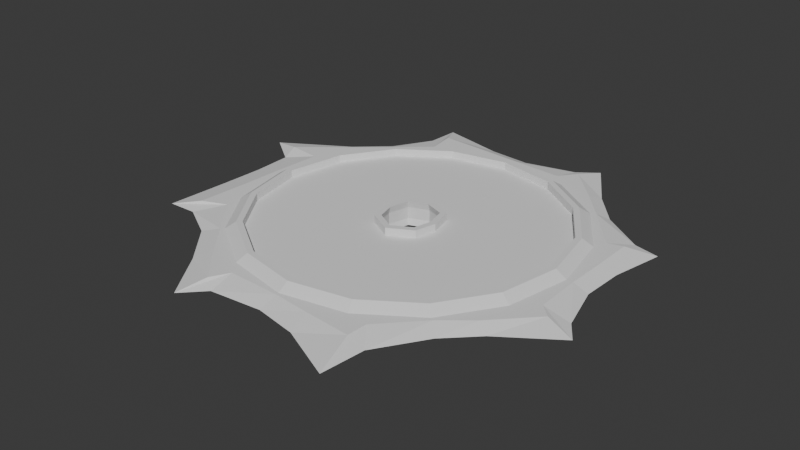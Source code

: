 # Source: sawblade.blend  (saved by Blender 4.1.24; exported with 4.5.12 LTS)
import bpy
from mathutils import Matrix  # noqa: F401  (used for matrix-valued properties, if any)

bpy.ops.wm.read_factory_settings(use_empty=True)
scene = bpy.context.scene
scene.name = 'Scene'

# ---- collections
col_collection = bpy.data.collections.new('Collection'); scene.collection.children.link(col_collection)

# ---- world
world_world = bpy.data.worlds.new('World'); scene.world = world_world
world_world.use_nodes = True; world_world.node_tree.nodes.clear()
_N = world_world.node_tree.nodes; _L = world_world.node_tree.links
n0 = _N.new('ShaderNodeOutputWorld'); n0.name = 'World Output'; n0.location = (300, 300)
n1 = _N.new('ShaderNodeBackground'); n1.name = 'Background'; n1.location = (10, 300)
n1.inputs[0].default_value = (0.05088, 0.05088, 0.05088, 1.0)
_L.new(n1.outputs[0], n0.inputs[0])
n0.is_active_output = True
world_world.color = (0.05088, 0.05088, 0.05088)
world_world.use_sun_shadow = False
world_world.sun_shadow_jitter_overblur = 0.0

# ---- meshes
me_circle = bpy.data.meshes.new('Circle')
me_circle.from_pydata([(1.233e-08, -7.791e-09, -0.1782), (-0.09245, -8.045e-09, -0.1841), (-0.1266, -5.474e-09, -0.1252), (-0.2052, -2.769e-09, -0.06336), (-0.1783, 4.315e-16, 9.871e-09), (-0.1841, 3.964e-09, 0.09068), (-0.1258, 5.454e-09, 0.1248), (-0.07265, 8.315e-09, 0.1902), (1.233e-08, 7.697e-09, 0.1761), (0.08001, 8.045e-09, 0.1841), (0.1257, 5.428e-09, 0.1242), (0.1934, 2.834e-09, 0.06483), (0.1797, 4.315e-16, 9.871e-09), (0.1807, -3.292e-09, -0.07532), (0.1271, -5.489e-09, -0.1256), (0.07121, -8.24e-09, -0.1885), (-0.06623, -6.989e-09, -0.1599), (1.233e-08, -7.565e-09, -0.1731), (-0.1224, -5.349e-09, -0.1224), (-0.1599, -2.895e-09, -0.06623), (-0.1731, 4.401e-16, 1.007e-08), (-0.1599, 2.895e-09, 0.06623), (-0.1224, 5.349e-09, 0.1224), (-0.06623, 6.989e-09, 0.1599), (1.253e-08, 7.565e-09, 0.1731), (0.06623, 6.989e-09, 0.1599), (0.1224, 5.349e-09, 0.1224), (0.1599, 2.895e-09, 0.06623), (0.1731, 4.488e-16, 1.027e-08), (0.1599, -2.895e-09, -0.06623), (0.1224, -5.349e-09, -0.1224), (0.06623, -6.989e-09, -0.1599), (-0.1665, -1.447e-09, -0.03311), (0.1665, -1.447e-09, -0.03311), (-0.1745, -2.294e-09, -0.05247), (0.1805, -1.666e-09, -0.03812), (-0.1665, 1.447e-09, 0.03311), (0.1665, 1.447e-09, 0.03311), (8.037e-09, 1.353e-09, 0.03096), (-0.18, 1.666e-09, 0.03812), (0.1805, 2.101e-09, 0.04805), (-0.1411, -4.122e-09, -0.0943), (-0.1411, 4.122e-09, 0.0943), (-0.1553, -4.403e-09, -0.1007), (-0.1582, 3.766e-09, 0.08616), (-0.0943, -6.169e-09, -0.1411), (-0.0943, 6.169e-09, 0.1411), (-0.09232, -6.759e-09, -0.1546), (-0.101, 6.75e-09, 0.1544), (-0.03311, -7.277e-09, -0.1665), (-0.03311, 7.277e-09, 0.1665), (-0.03812, -7.899e-09, -0.1807), (-0.05523, 7.63e-09, 0.1746), (-0.02005, -9.619e-10, -0.022), (-0.02095, 8.481e-10, 0.0194), (0.03311, 7.277e-09, 0.1665), (0.03311, -7.277e-09, -0.1665), (0.0261, 5.973e-16, 1.366e-08), (0.03812, 7.871e-09, 0.1801), (0.05122, -7.663e-09, -0.1753), (0.02124, -9.619e-10, -0.022), (0.02134, 8.481e-10, 0.0194), (0.0943, 6.169e-09, 0.1411), (0.0943, -6.169e-09, -0.1411), (0.08884, 7.123e-09, 0.1629), (0.1017, -6.767e-09, -0.1548), (0.1411, 4.122e-09, 0.0943), (0.1411, -4.122e-09, -0.0943), (0.1549, 4.38e-09, 0.1002), (0.165, -3.494e-09, -0.07993), (6.433e-09, -1.3e-09, -0.02975), (-0.02572, 5.97e-16, 1.366e-08), (9.267e-05, 0.00575, -0.1938), (-0.1106, 0.00575, -0.212), (-0.1374, 0.00575, -0.1378), (-0.2404, 0.00575, -0.06562), (-0.2051, 0.00575, -9.254e-05), (-0.2118, 0.00575, 0.1112), (-0.1447, 0.00575, 0.1316), (-0.0756, 0.00575, 0.2226), (9.267e-05, 0.00575, 0.1953), (0.1012, 0.00575, 0.2302), (0.1375, 0.00575, 0.1369), (0.2228, 0.00575, 0.06924), (0.1951, 0.00575, -9.254e-05), (0.2082, 0.00575, -0.09739), (0.1377, 0.00575, -0.1341), (0.07518, 0.00575, -0.2224), (-0.2062, 0.00575, -0.04056), (0.1969, 0.00575, -0.04397), (8.037e-09, 0.00575, 0.03096), (-0.2072, 0.00575, 0.04379), (0.2087, 0.00575, 0.04871), (-0.1709, 0.00575, -0.1078), (-0.182, 0.00575, 0.1102), (-0.1131, 0.00575, -0.1781), (-0.1097, 0.00575, 0.1726), (-0.04379, 0.00575, -0.1971), (-0.05429, 0.00575, 0.2005), (-0.02005, 0.00575, -0.022), (-0.02095, 0.00575, 0.0194), (0.0261, 0.00575, 1.341e-08), (0.04397, 0.00575, 0.2035), (0.05369, 0.00575, -0.2065), (0.02124, 0.00575, -0.022), (0.02134, 0.00575, 0.0194), (0.1062, 0.00575, 0.1848), (0.108, 0.00575, -0.1691), (0.1669, 0.00575, 0.1079), (0.182, 0.00575, -0.1036), (6.433e-09, 0.00575, -0.02975), (-0.02572, 0.00575, 1.341e-08), (1.233e-08, 0.01188, -0.1782), (-0.09613, 0.01188, -0.1841), (-0.1266, 0.01188, -0.1252), (-0.2089, 0.01188, -0.05692), (-0.1783, 0.01188, 9.351e-09), (-0.1841, 0.01188, 0.09666), (-0.1258, 0.01188, 0.1248), (-0.06575, 0.01188, 0.1934), (1.233e-08, 0.01188, 0.1761), (0.08783, 0.01188, 0.1841), (0.1257, 0.01188, 0.1242), (0.1934, 0.01188, 0.06023), (0.1797, 0.01188, 9.351e-09), (0.1807, 0.01188, -0.08452), (0.1271, 0.01188, -0.1256), (0.06523, 0.01188, -0.1931), (-0.06623, 0.01188, -0.1599), (1.233e-08, 0.01188, -0.1731), (-0.1224, 0.01188, -0.1224), (-0.1599, 0.01188, -0.06623), (-0.1731, 0.01188, 9.55e-09), (-0.1599, 0.01188, 0.06623), (-0.1224, 0.01188, 0.1224), (-0.06623, 0.01188, 0.1599), (1.253e-08, 0.01188, 0.1731), (0.06623, 0.01188, 0.1599), (0.1224, 0.01188, 0.1224), (0.1599, 0.01188, 0.06623), (0.1731, 0.01188, 9.749e-09), (0.1599, 0.01188, -0.06623), (0.1224, 0.01188, -0.1224), (0.06623, 0.01188, -0.1599), (-0.1665, 0.01188, -0.03311), (0.1665, 0.01188, -0.03311), (-0.1745, 0.01188, -0.05247), (0.1805, 0.01188, -0.03812), (-0.1665, 0.01188, 0.03311), (0.1665, 0.01188, 0.03311), (8.037e-09, 0.01188, 0.03096), (-0.18, 0.01188, 0.03812), (0.1805, 0.01188, 0.04805), (-0.1411, 0.01188, -0.0943), (-0.1411, 0.01188, 0.0943), (-0.1553, 0.01188, -0.1007), (-0.1582, 0.01188, 0.08616), (-0.0943, 0.01188, -0.1411), (-0.0943, 0.01188, 0.1411), (-0.09232, 0.01188, -0.1546), (-0.101, 0.01188, 0.1544), (-0.03311, 0.01188, -0.1665), (-0.03311, 0.01188, 0.1665), (-0.03812, 0.01188, -0.1807), (-0.05523, 0.01188, 0.1746), (-0.02005, 0.01188, -0.022), (-0.02095, 0.01188, 0.0194), (0.03311, 0.01188, 0.1665), (0.03311, 0.01188, -0.1665), (0.0261, 0.01188, 1.314e-08), (0.03812, 0.01188, 0.1801), (0.05122, 0.01188, -0.1753), (0.02124, 0.01188, -0.022), (0.02134, 0.01188, 0.0194), (0.0943, 0.01188, 0.1411), (0.0943, 0.01188, -0.1411), (0.08884, 0.01188, 0.1629), (0.1017, 0.01188, -0.1548), (0.1411, 0.01188, 0.0943), (0.1411, 0.01188, -0.0943), (0.1549, 0.01188, 0.1002), (0.165, 0.01188, -0.07993), (6.433e-09, 0.01188, -0.02975), (-0.02572, 0.01188, 1.314e-08), (-0.02986, 0.01886, -0.1501), (1.732e-06, 0.01886, -0.156), (-0.08502, 0.01886, -0.1273), (-0.05971, 0.01886, -0.1442), (-0.1272, 0.01886, -0.08503), (-0.1103, 0.01886, -0.1103), (-0.1501, 0.01886, -0.02986), (-0.1442, 0.01886, -0.05972), (-0.1501, 0.01886, 0.02985), (-0.156, 0.01886, -3.49e-06), (-0.1272, 0.01886, 0.08502), (-0.1442, 0.01886, 0.05971), (-0.08502, 0.01886, 0.1272), (-0.1103, 0.01886, 0.1103), (-0.02986, 0.01886, 0.1501), (-0.05971, 0.01886, 0.1442), (0.02986, 0.01886, 0.1501), (1.734e-06, 0.01886, 0.156), (0.08503, 0.01886, 0.1272), (0.05972, 0.01886, 0.1442), (0.1273, 0.01886, 0.08502), (0.1103, 0.01886, 0.1103), (0.1501, 0.01886, 0.02985), (0.1442, 0.01886, 0.05971), (0.1501, 0.01886, -0.02986), (0.156, 0.01886, -3.49e-06), (0.1273, 0.01886, -0.08503), (0.1442, 0.01886, -0.05972), (0.08503, 0.01886, -0.1273), (0.1103, 0.01886, -0.1103), (0.02986, 0.01886, -0.1501), (0.05972, 0.01886, -0.1442), (0.02518, 0.01886, 0.02218), (-2.486e-05, 0.01886, 0.03583), (-5.878e-05, 0.01886, -0.03427), (-0.02382, 0.01886, -0.02509), (-0.02481, 0.01886, 0.02215), (-0.03027, 0.01886, -3.724e-05), (0.02504, 0.01886, -0.02512), (0.0306, 0.01886, 6.79e-05), (-0.02929, -0.006423, -0.1473), (1.972e-06, -0.006423, -0.1531), (-0.08342, -0.006423, -0.1249), (-0.05858, -0.006423, -0.1414), (-0.1248, -0.006423, -0.08342), (-0.1083, -0.006423, -0.1083), (-0.1473, -0.006423, -0.0293), (-0.1414, -0.006423, -0.05859), (-0.1473, -0.006423, 0.02929), (-0.1531, -0.006423, -3.977e-06), (-0.1248, -0.006423, 0.08342), (-0.1414, -0.006423, 0.05858), (-0.08342, -0.006423, 0.1248), (-0.1083, -0.006423, 0.1083), (-0.02929, -0.006423, 0.1473), (-0.05858, -0.006423, 0.1414), (0.0293, -0.006423, 0.1473), (1.974e-06, -0.006423, 0.1531), (0.08342, -0.006423, 0.1248), (0.05859, -0.006423, 0.1414), (0.1248, -0.006423, 0.08342), (0.1083, -0.006423, 0.1083), (0.1473, -0.006423, 0.02929), (0.1414, -0.006423, 0.05858), (0.1473, -0.006423, -0.0293), (0.1531, -0.006423, -3.976e-06), (0.1248, -0.006423, -0.08342), (0.1414, -0.006423, -0.05859), (0.08342, -0.006423, -0.1249), (0.1083, -0.006423, -0.1083), (0.0293, -0.006423, -0.1473), (0.05859, -0.006423, -0.1414), (0.0262, -0.006423, 0.02294), (-3.083e-05, -0.006423, 0.03715), (-7.267e-05, -0.006423, -0.0355), (-0.02481, -0.006423, -0.02595), (-0.02584, -0.006423, 0.02291), (-0.03148, -0.006423, -4.561e-05), (0.02605, -0.006423, -0.02598), (0.03181, -0.006423, 8.409e-05), (-0.03102, 0.01886, -0.156), (1.732e-06, 0.01886, -0.1621), (-0.08835, 0.01886, -0.1322), (-0.06205, 0.01886, -0.1498), (-0.1322, 0.01886, -0.08835), (-0.1147, 0.01886, -0.1147), (-0.156, 0.01886, -0.03103), (-0.1498, 0.01886, -0.06205), (-0.156, 0.01886, 0.03102), (-0.1621, 0.01886, -3.49e-06), (-0.1322, 0.01886, 0.08835), (-0.1498, 0.01886, 0.06205), (-0.08835, 0.01886, 0.1322), (-0.1147, 0.01886, 0.1146), (-0.03102, 0.01886, 0.156), (-0.06205, 0.01886, 0.1498), (0.03103, 0.01886, 0.156), (1.732e-06, 0.01886, 0.1621), (0.08835, 0.01886, 0.1322), (0.06205, 0.01886, 0.1498), (0.1322, 0.01886, 0.08835), (0.1147, 0.01886, 0.1146), (0.156, 0.01886, 0.03102), (0.1498, 0.01886, 0.06205), (0.156, 0.01886, -0.03103), (0.1621, 0.01886, -3.49e-06), (0.1322, 0.01886, -0.08835), (0.1498, 0.01886, -0.06205), (0.08835, 0.01886, -0.1322), (0.1147, 0.01886, -0.1147), (0.03103, 0.01886, -0.156), (0.06205, 0.01886, -0.1498), (0.02, 0.01886, 0.01817), (1.728e-06, 0.01886, 0.02901), (1.727e-06, 0.01886, -0.02788), (-0.01879, 0.01886, -0.02062), (-0.01963, 0.01886, 0.01817), (-0.0241, 0.01886, -3.487e-06), (0.0199, 0.01886, -0.02062), (0.02446, 0.01886, -3.487e-06), (0.1471, 0.01105, -3.49e-06), (0.156, 0.01105, -3.49e-06), (-0.1471, 0.01105, -3.49e-06), (-0.132, 0.01105, -3.49e-06), (-0.1233, 0.01105, 0.05732), (-0.1103, 0.01105, 0.1103), (-0.1233, 0.01105, -0.05733), (-0.1017, 0.01105, -3.49e-06), (-0.07143, 0.01105, -3.49e-06), (-0.06674, 0.01105, 0.0749), (-0.05971, 0.01105, 0.1442), (-0.06674, 0.01105, -0.0749), (1.727e-06, 0.01105, 0.08107), (1.734e-06, 0.01105, 0.156), (0.03572, 0.01105, -3.49e-06), (0.07143, 0.01105, -3.49e-06), (0.06674, 0.01105, 0.0749), (0.05972, 0.01105, 0.1442), (0.06674, 0.01105, -0.0749), (0.1017, 0.01105, -3.49e-06), (0.132, 0.01105, -3.49e-06), (0.1233, 0.01105, 0.05732), (0.1103, 0.01105, 0.1103), (0.1233, 0.01105, -0.05733), (-0.1103, 0.01105, -0.1103), (-0.05971, 0.01105, -0.1442), (1.732e-06, 0.01105, -0.156), (1.727e-06, 0.01105, -0.08108), (0.05972, 0.01105, -0.1442), (0.1103, 0.01105, -0.1103), (0.1396, 0.01105, -0.04418), (0.1501, 0.01105, -0.02986), (0.09503, 0.01105, -0.06612), (0.03337, 0.01105, -0.07799), (-0.03337, 0.01105, -0.07799), (-0.1396, 0.01105, -0.04418), (-0.1501, 0.01105, -0.02986), (-0.09503, 0.01105, -0.06612), (0.09503, 0.01105, 0.06611), (0.03337, 0.01105, 0.07798), (-0.03337, 0.01105, 0.07798), (-0.09503, 0.01105, 0.06611), (-0.1396, 0.01105, 0.04417), (-0.1501, 0.01105, 0.02985), (0.1396, 0.01105, 0.04417), (0.1501, 0.01105, 0.02985), (-0.156, 0.01105, -3.49e-06), (-0.1272, 0.01105, 0.08502), (-0.1272, 0.01105, -0.08503), (-0.08502, 0.01105, 0.1272), (-0.08502, 0.01105, -0.1273), (-0.03571, 0.01105, -3.49e-06), (-0.02986, 0.01105, 0.1501), (-0.02986, 0.01105, -0.1501), (0.02986, 0.01105, 0.1501), (0.02986, 0.01105, -0.1501), (0.08503, 0.01105, 0.1272), (0.08503, 0.01105, -0.1273), (0.1273, 0.01105, -0.08503), (0.1273, 0.01105, 0.08502), (0.02518, 0.01105, 0.02218), (-2.486e-05, 0.01105, 0.03583), (-0.02382, 0.01105, -0.02509), (-5.878e-05, 0.01105, -0.03427), (-0.02481, 0.01105, 0.02215), (-0.03027, 0.01105, -3.724e-05), (0.02504, 0.01105, -0.02512), (0.0306, 0.01105, 6.79e-05), (-0.1442, 0.01105, -0.05972), (-0.1442, 0.01105, 0.05971), (0.1442, 0.01105, 0.05971), (0.1442, 0.01105, -0.05972), (-0.03073, -0.006423, -0.1545), (1.972e-06, -0.006423, -0.1606), (-0.08752, -0.006423, -0.131), (-0.06147, -0.006423, -0.1484), (-0.131, -0.006423, -0.08753), (-0.1136, -0.006423, -0.1136), (-0.1545, -0.006423, -0.03074), (-0.1484, -0.006423, -0.06147), (-0.1545, -0.006423, 0.03073), (-0.1606, -0.006423, -3.977e-06), (-0.131, -0.006423, 0.08752), (-0.1484, -0.006423, 0.06146), (-0.08752, -0.006423, 0.131), (-0.1136, -0.006423, 0.1136), (-0.03073, -0.006423, 0.1545), (-0.06147, -0.006423, 0.1484), (0.03074, -0.006423, 0.1545), (1.972e-06, -0.006423, 0.1606), (0.08752, -0.006423, 0.131), (0.06147, -0.006423, 0.1484), (0.131, -0.006423, 0.08752), (0.1136, -0.006423, 0.1136), (0.1545, -0.006423, 0.03073), (0.1484, -0.006423, 0.06146), (0.1545, -0.006423, -0.03074), (0.1606, -0.006423, -3.977e-06), (0.131, -0.006423, -0.08753), (0.1484, -0.006423, -0.06147), (0.08752, -0.006423, -0.131), (0.1136, -0.006423, -0.1136), (0.03074, -0.006423, -0.1545), (0.06147, -0.006423, -0.1484), (0.01981, -0.006423, 0.018), (1.968e-06, -0.006423, 0.02873), (1.967e-06, -0.006423, -0.02762), (-0.01861, -0.006423, -0.02043), (-0.01944, -0.006423, 0.018), (-0.02387, -0.006423, -3.974e-06), (0.01972, -0.006423, -0.02043), (0.02423, -0.006423, -3.973e-06), (0.1457, -0.001092, -3.977e-06), (0.1531, -0.001092, -3.977e-06), (-0.1457, -0.001092, -3.977e-06), (-0.1307, -0.001092, -3.977e-06), (-0.1222, -0.001092, 0.05678), (-0.1083, -0.001092, 0.1083), (-0.1222, -0.001092, -0.05679), (-0.1007, -0.001092, -3.977e-06), (-0.07076, -0.001092, -3.977e-06), (-0.06611, -0.001092, 0.07419), (-0.05858, -0.001092, 0.1414), (-0.06611, -0.001092, -0.0742), (1.966e-06, -0.001092, 0.08031), (1.974e-06, -0.001092, 0.1531), (0.03538, -0.001092, -3.977e-06), (0.07076, -0.001092, -3.977e-06), (0.06612, -0.001092, 0.07419), (0.05859, -0.001092, 0.1414), (0.06612, -0.001092, -0.0742), (0.1008, -0.001092, -3.977e-06), (0.1307, -0.001092, -3.977e-06), (0.1222, -0.001092, 0.05678), (0.1083, -0.001092, 0.1083), (0.1222, -0.001092, -0.05679), (-0.1083, -0.001092, -0.1083), (-0.05858, -0.001092, -0.1414), (1.972e-06, -0.001092, -0.1531), (1.966e-06, -0.001092, -0.08032), (0.05859, -0.001092, -0.1414), (0.1083, -0.001092, -0.1083), (0.1383, -0.001092, -0.04377), (0.1473, -0.001092, -0.0293), (0.09414, -0.001092, -0.0655), (0.03306, -0.001092, -0.07726), (-0.03305, -0.001092, -0.07726), (-0.1383, -0.001092, -0.04377), (-0.1473, -0.001092, -0.0293), (-0.09414, -0.001092, -0.0655), (0.09414, -0.001092, 0.06549), (0.03306, -0.001092, 0.07725), (-0.03305, -0.001092, 0.07725), (-0.09414, -0.001092, 0.06549), (-0.1383, -0.001092, 0.04376), (-0.1473, -0.001092, 0.02929), (0.1383, -0.001092, 0.04376), (0.1473, -0.001092, 0.02929), (-0.1531, -0.001092, -3.977e-06), (-0.1248, -0.001092, 0.08342), (-0.1248, -0.001092, -0.08342), (-0.08342, -0.001092, 0.1248), (-0.08342, -0.001092, -0.1249), (-0.03538, -0.001092, -3.977e-06), (-0.02929, -0.001092, 0.1473), (-0.02929, -0.001092, -0.1473), (0.0293, -0.001092, 0.1473), (0.0293, -0.001092, -0.1473), (0.08342, -0.001092, 0.1248), (0.08342, -0.001092, -0.1249), (0.1248, -0.001092, -0.08342), (0.1248, -0.001092, 0.08342), (0.0262, -0.001092, 0.02294), (-3.083e-05, -0.001092, 0.03715), (-0.02481, -0.001092, -0.02595), (-7.267e-05, -0.001092, -0.0355), (-0.02584, -0.001092, 0.02291), (-0.03148, -0.001092, -4.561e-05), (0.02605, -0.001092, -0.02598), (0.03181, -0.001092, 8.409e-05), (-0.1414, -0.001092, -0.05859), (-0.1414, -0.001092, 0.05858), (0.1414, -0.001092, 0.05858), (0.1414, -0.001092, -0.05859)], [], [(49, 51, 0, 17), (45, 47, 1, 16), (41, 43, 2, 18), (32, 34, 3, 19), (36, 39, 4, 20), (42, 44, 5, 21), (46, 48, 6, 22), (50, 52, 7, 23), (55, 58, 8, 24), (62, 64, 9, 25), (66, 68, 10, 26), (37, 40, 11, 27), (33, 35, 12, 28), (67, 69, 13, 29), (63, 65, 14, 30), (56, 59, 15, 31), (29, 13, 35, 33), (20, 4, 34, 32), (23, 46, 388, 391), (71, 54, 412, 413), (56, 31, 407, 406), (24, 50, 390, 393), (28, 12, 40, 37), (21, 5, 39, 36), (19, 41, 380, 383), (45, 16, 379, 378), (17, 56, 406, 377), (18, 45, 378, 381), (53, 71, 413, 411), (63, 30, 405, 404), (16, 49, 376, 379), (49, 17, 377, 376), (22, 6, 44, 42), (19, 3, 43, 41), (25, 55, 392, 395), (54, 38, 409, 412), (67, 29, 403, 402), (28, 37, 398, 401), (23, 7, 48, 46), (18, 2, 47, 45), (31, 63, 404, 407), (30, 67, 402, 405), (70, 53, 411, 410), (33, 28, 401, 400), (24, 8, 52, 50), (16, 1, 51, 49), (21, 36, 384, 387), (26, 62, 394, 397), (27, 66, 396, 399), (17, 0, 59, 56), (25, 9, 58, 55), (38, 61, 408, 409), (37, 27, 399, 398), (66, 26, 397, 396), (31, 15, 65, 63), (26, 10, 64, 62), (29, 33, 400, 403), (62, 25, 395, 394), (20, 32, 382, 385), (55, 24, 393, 392), (30, 14, 69, 67), (27, 11, 68, 66), (50, 23, 391, 390), (46, 22, 389, 388), (42, 21, 387, 386), (57, 60, 414, 415), (36, 20, 385, 384), (61, 57, 415, 408), (32, 19, 383, 382), (60, 70, 410, 414), (22, 42, 386, 389), (41, 18, 381, 380), (72, 97, 163, 112), (89, 85, 125, 147), (103, 72, 112, 171), (85, 109, 181, 125), (110, 104, 172, 182), (107, 87, 127, 177), (109, 86, 126, 181), (88, 76, 116, 146), (102, 81, 121, 170), (84, 89, 147, 124), (100, 111, 183, 166), (106, 82, 122, 176), (108, 83, 123, 180), (83, 92, 152, 123), (111, 99, 165, 183), (82, 108, 180, 122), (90, 100, 166, 150), (81, 106, 176, 121), (99, 110, 182, 165), (80, 102, 170, 120), (105, 90, 150, 173), (79, 98, 164, 119), (78, 96, 160, 118), (77, 94, 156, 117), (76, 91, 151, 116), (75, 88, 146, 115), (92, 84, 124, 152), (74, 93, 155, 114), (94, 78, 118, 156), (87, 103, 171, 127), (96, 79, 119, 160), (104, 101, 169, 172), (91, 77, 117, 151), (98, 80, 120, 164), (73, 95, 159, 113), (93, 75, 115, 155), (86, 107, 177, 126), (95, 74, 114, 159), (101, 105, 173, 169), (97, 73, 113, 163), (57, 61, 105, 101), (47, 2, 74, 95), (14, 65, 107, 86), (43, 3, 75, 93), (1, 47, 95, 73), (52, 8, 80, 98), (39, 5, 77, 91), (60, 57, 101, 104), (48, 7, 79, 96), (15, 59, 103, 87), (44, 6, 78, 94), (2, 43, 93, 74), (40, 12, 84, 92), (3, 34, 88, 75), (4, 39, 91, 76), (5, 44, 94, 77), (6, 48, 96, 78), (7, 52, 98, 79), (61, 38, 90, 105), (8, 58, 102, 80), (53, 70, 110, 99), (9, 64, 106, 81), (38, 54, 100, 90), (10, 68, 108, 82), (71, 53, 99, 111), (11, 40, 92, 83), (68, 11, 83, 108), (64, 10, 82, 106), (54, 71, 111, 100), (12, 35, 89, 84), (58, 9, 81, 102), (34, 4, 76, 88), (69, 14, 86, 109), (65, 15, 87, 107), (70, 60, 104, 110), (13, 69, 109, 85), (59, 0, 72, 103), (35, 13, 85, 89), (0, 51, 97, 72), (51, 1, 73, 97), (161, 129, 112, 163), (157, 128, 113, 159), (153, 130, 114, 155), (144, 131, 115, 146), (148, 132, 116, 151), (154, 133, 117, 156), (158, 134, 118, 160), (162, 135, 119, 164), (167, 136, 120, 170), (174, 137, 121, 176), (178, 138, 122, 180), (149, 139, 123, 152), (145, 140, 124, 147), (179, 141, 125, 181), (175, 142, 126, 177), (168, 143, 127, 171), (141, 145, 147, 125), (132, 144, 146, 116), (138, 178, 284, 285), (145, 141, 291, 288), (137, 174, 282, 283), (144, 132, 273, 270), (140, 149, 152, 124), (133, 148, 151, 117), (136, 167, 280, 281), (135, 162, 278, 279), (134, 158, 276, 277), (133, 154, 274, 275), (172, 169, 303, 302), (132, 148, 272, 273), (169, 173, 296, 303), (131, 144, 270, 271), (134, 154, 156, 118), (131, 153, 155, 115), (182, 172, 302, 298), (154, 134, 277, 274), (130, 153, 268, 269), (158, 135, 279, 276), (135, 158, 160, 119), (130, 157, 159, 114), (166, 183, 301, 300), (143, 168, 294, 295), (162, 136, 281, 278), (153, 131, 271, 268), (136, 162, 164, 120), (128, 161, 163, 113), (128, 157, 266, 267), (168, 129, 265, 294), (157, 130, 269, 266), (129, 168, 171, 112), (137, 167, 170, 121), (183, 165, 299, 301), (142, 175, 292, 293), (161, 128, 267, 264), (143, 175, 177, 127), (138, 174, 176, 122), (167, 137, 283, 280), (129, 161, 264, 265), (150, 166, 300, 297), (141, 179, 290, 291), (142, 179, 181, 126), (139, 178, 180, 123), (149, 140, 289, 286), (175, 143, 295, 292), (179, 142, 293, 290), (165, 182, 298, 299), (140, 145, 288, 289), (148, 133, 275, 272), (174, 138, 285, 282), (178, 139, 287, 284), (173, 150, 297, 296), (139, 149, 286, 287), (221, 219, 366, 369), (201, 200, 358, 317), (194, 197, 309, 351), (217, 220, 368, 365), (199, 198, 356, 314), (188, 191, 372, 352), (219, 218, 367, 366), (197, 196, 353, 309), (206, 209, 305, 349), (216, 217, 365, 364), (195, 194, 351, 373), (192, 195, 373, 347), (210, 213, 333, 362), (193, 192, 347, 350), (208, 211, 375, 335), (204, 207, 374, 363), (191, 190, 340, 372), (190, 193, 350, 340), (212, 215, 332, 361), (189, 188, 352, 328), (215, 214, 359, 332), (202, 205, 326, 360), (187, 186, 354, 329), (213, 212, 361, 333), (214, 185, 330, 359), (185, 184, 357, 330), (211, 210, 362, 375), (200, 203, 321, 358), (222, 223, 371, 370), (209, 208, 335, 305), (198, 201, 317, 356), (223, 216, 364, 371), (207, 206, 349, 374), (184, 187, 329, 357), (218, 222, 370, 367), (205, 204, 363, 326), (196, 199, 314, 353), (220, 221, 369, 368), (203, 202, 360, 321), (186, 189, 328, 354), (252, 253, 445, 473), (225, 254, 471, 442), (224, 225, 442, 469), (250, 251, 487, 474), (243, 240, 470, 433), (263, 262, 482, 483), (248, 249, 417, 447), (241, 238, 468, 429), (256, 263, 483, 476), (246, 247, 486, 461), (227, 224, 469, 441), (262, 258, 479, 482), (244, 245, 438, 475), (239, 236, 465, 426), (261, 260, 480, 481), (242, 243, 433, 472), (229, 226, 466, 440), (259, 261, 481, 478), (240, 241, 429, 470), (237, 234, 463, 421), (260, 257, 477, 480), (238, 239, 426, 468), (231, 228, 464, 484), (258, 259, 478, 479), (236, 237, 421, 465), (249, 246, 461, 417), (257, 256, 476, 477), (234, 235, 485, 463), (235, 232, 459, 485), (253, 250, 474, 445), (232, 233, 462, 459), (251, 248, 447, 487), (247, 244, 475, 486), (230, 231, 484, 452), (233, 230, 452, 462), (255, 252, 473, 444), (228, 229, 440, 464), (254, 255, 444, 471), (245, 242, 472, 438), (226, 227, 441, 466), (184, 185, 265, 264), (186, 187, 267, 266), (188, 189, 269, 268), (190, 191, 271, 270), (192, 193, 273, 272), (194, 195, 275, 274), (196, 197, 277, 276), (198, 199, 279, 278), (200, 201, 281, 280), (202, 203, 283, 282), (204, 205, 285, 284), (206, 207, 287, 286), (208, 209, 289, 288), (210, 211, 291, 290), (212, 213, 293, 292), (214, 215, 295, 294), (193, 190, 270, 273), (211, 208, 288, 291), (195, 192, 272, 275), (209, 206, 286, 289), (191, 188, 268, 271), (197, 194, 274, 277), (189, 186, 266, 269), (199, 196, 276, 279), (187, 184, 264, 267), (201, 198, 278, 281), (203, 200, 280, 283), (185, 214, 294, 265), (205, 202, 282, 285), (215, 212, 292, 295), (207, 204, 284, 287), (213, 210, 290, 293), (217, 216, 296, 297), (218, 219, 299, 298), (220, 217, 297, 300), (219, 221, 301, 299), (221, 220, 300, 301), (222, 218, 298, 302), (216, 223, 303, 296), (223, 222, 302, 303), (341, 310, 307, 311), (348, 325, 326, 363), (346, 306, 350, 347), (339, 352, 372, 340), (345, 311, 307, 308), (338, 331, 330, 357), (344, 355, 312, 313), (337, 318, 319, 322), (336, 323, 324, 327), (342, 323, 319, 320), (334, 304, 305, 335), (362, 334, 335, 375), (361, 336, 327, 333), (359, 337, 322, 332), (306, 339, 340, 350), (354, 328, 310, 341), (360, 342, 320, 321), (358, 343, 316, 317), (356, 344, 313, 314), (353, 345, 308, 309), (351, 346, 347, 373), (304, 324, 325, 348), (309, 308, 346, 351), (307, 310, 339, 306), (310, 328, 352, 339), (308, 307, 306, 346), (314, 313, 345, 353), (329, 354, 341, 315), (313, 312, 311, 345), (315, 341, 311, 312), (317, 316, 344, 356), (312, 355, 338, 315), (315, 338, 357, 329), (321, 320, 343, 358), (330, 331, 337, 359), (320, 319, 318, 343), (326, 325, 342, 360), (332, 322, 336, 361), (325, 324, 323, 342), (322, 319, 323, 336), (305, 304, 348, 349), (333, 327, 334, 362), (327, 324, 304, 334), (349, 348, 363, 374), (364, 365, 316, 343), (366, 367, 331, 338), (365, 368, 344, 316), (369, 366, 338, 355), (368, 369, 355, 344), (367, 370, 337, 331), (371, 364, 343, 318), (370, 371, 318, 337), (225, 224, 376, 377), (227, 226, 378, 379), (229, 228, 380, 381), (231, 230, 382, 383), (233, 232, 384, 385), (235, 234, 386, 387), (237, 236, 388, 389), (239, 238, 390, 391), (241, 240, 392, 393), (243, 242, 394, 395), (245, 244, 396, 397), (247, 246, 398, 399), (249, 248, 400, 401), (251, 250, 402, 403), (253, 252, 404, 405), (255, 254, 406, 407), (230, 233, 385, 382), (248, 251, 403, 400), (232, 235, 387, 384), (246, 249, 401, 398), (228, 231, 383, 380), (234, 237, 389, 386), (226, 229, 381, 378), (236, 239, 391, 388), (224, 227, 379, 376), (238, 241, 393, 390), (240, 243, 395, 392), (254, 225, 377, 406), (242, 245, 397, 394), (252, 255, 407, 404), (244, 247, 399, 396), (250, 253, 405, 402), (256, 257, 409, 408), (259, 258, 410, 411), (257, 260, 412, 409), (261, 259, 411, 413), (260, 261, 413, 412), (258, 262, 414, 410), (263, 256, 408, 415), (262, 263, 415, 414), (453, 423, 419, 422), (460, 475, 438, 437), (458, 459, 462, 418), (451, 452, 484, 464), (457, 420, 419, 423), (450, 469, 442, 443), (456, 425, 424, 467), (449, 434, 431, 430), (448, 439, 436, 435), (454, 432, 431, 435), (446, 447, 417, 416), (474, 487, 447, 446), (473, 445, 439, 448), (471, 444, 434, 449), (418, 462, 452, 451), (466, 453, 422, 440), (472, 433, 432, 454), (470, 429, 428, 455), (468, 426, 425, 456), (465, 421, 420, 457), (463, 485, 459, 458), (416, 460, 437, 436), (421, 463, 458, 420), (419, 418, 451, 422), (422, 451, 464, 440), (420, 458, 418, 419), (426, 465, 457, 425), (441, 427, 453, 466), (425, 457, 423, 424), (427, 424, 423, 453), (429, 468, 456, 428), (424, 427, 450, 467), (427, 441, 469, 450), (433, 470, 455, 432), (442, 471, 449, 443), (432, 455, 430, 431), (438, 472, 454, 437), (444, 473, 448, 434), (437, 454, 435, 436), (434, 448, 435, 431), (417, 461, 460, 416), (445, 474, 446, 439), (439, 446, 416, 436), (461, 486, 475, 460), (476, 455, 428, 477), (478, 450, 443, 479), (477, 428, 456, 480), (481, 467, 450, 478), (480, 456, 467, 481), (479, 443, 449, 482), (483, 430, 455, 476), (482, 449, 430, 483)])
_uv = me_circle.uv_layers.new(name='UVMap')
_uv.uv.foreach_set('vector', [0.0, 0.0, 0.0, 0.0, 0.0, 0.0, 0.0, 0.0, 0.0, 0.0, 0.0, 0.0, 0.0, 0.0, 0.0, 0.0, 0.0, 0.0, 0.0, 0.0, 0.0, 0.0, 0.0, 0.0, 0.0, 0.0, 0.0, 0.0, 0.0, 0.0, 0.0, 0.0, 0.0, 0.0, 0.0, 0.0, 0.0, 0.0, 0.0, 0.0, 0.0, 0.0, 0.0, 0.0, 0.0, 0.0, 0.0, 0.0, 0.0, 0.0, 0.0, 0.0, 0.0, 0.0, 0.0, 0.0, 0.0, 0.0, 0.0, 0.0, 0.0, 0.0, 0.0, 0.0, 0.0, 0.0, 0.0, 0.0, 0.0, 0.0, 0.0, 0.0, 0.0, 0.0, 0.0, 0.0, 0.0, 0.0, 0.0, 0.0, 0.0, 0.0, 0.0, 0.0, 0.0, 0.0, 0.0, 0.0, 0.0, 0.0, 0.0, 0.0, 0.0, 0.0, 0.0, 0.0, 0.0, 0.0, 0.0, 0.0, 0.0, 0.0, 0.0, 0.0, 0.0, 0.0, 0.0, 0.0, 0.0, 0.0, 0.0, 0.0, 0.0, 0.0, 0.0, 0.0, 0.0, 0.0, 0.0, 0.0, 0.0, 0.0, 0.0, 0.0, 0.0, 0.0, 0.0, 0.0, 0.0, 0.0, 0.0, 0.0, 0.0, 0.0, 0.0, 0.0, 0.0, 0.0, 0.0, 0.0, 0.0, 0.0, 0.0, 0.0, 0.0, 0.0, 0.0, 0.0, 0.0, 0.0, 0.0, 0.0, 0.0, 0.0, 0.0, 0.0, 0.0, 0.0, 0.0, 0.0, 0.0, 0.0, 0.0, 0.0, 0.0, 0.0, 0.0, 0.0, 0.0, 0.0, 0.0, 0.0, 0.0, 0.0, 0.0, 0.0, 0.0, 0.0, 0.0, 0.0, 0.0, 0.0, 0.0, 0.0, 0.0, 0.0, 0.0, 0.0, 0.0, 0.0, 0.0, 0.0, 0.0, 0.0, 0.0, 0.0, 0.0, 0.0, 0.0, 0.0, 0.0, 0.0, 0.0, 0.0, 0.0, 0.0, 0.0, 0.0, 0.0, 0.0, 0.0, 0.0, 0.0, 0.0, 0.0, 0.0, 0.0, 0.0, 0.0, 0.0, 0.0, 0.0, 0.0, 0.0, 0.0, 0.0, 0.0, 0.0, 0.0, 0.0, 0.0, 0.0, 0.0, 0.0, 0.0, 0.0, 0.0, 0.0, 0.0, 0.0, 0.0, 0.0, 0.0, 0.0, 0.0, 0.0, 0.0, 0.0, 0.0, 0.0, 0.0, 0.0, 0.0, 0.0, 0.0, 0.0, 0.0, 0.0, 0.0, 0.0, 0.0, 0.0, 0.0, 0.0, 0.0, 0.0, 0.0, 0.0, 0.0, 0.0, 0.0, 0.0, 0.0, 0.0, 0.0, 0.0, 0.0, 0.0, 0.0, 0.0, 0.0, 0.0, 0.0, 0.0, 0.0, 0.0, 0.0, 0.0, 0.0, 0.0, 0.0, 0.0, 0.0, 0.0, 0.0, 0.0, 0.0, 0.0, 0.0, 0.0, 0.0, 0.0, 0.0, 0.0, 0.0, 0.0, 0.0, 0.0, 0.0, 0.0, 0.0, 0.0, 0.0, 0.0, 0.0, 0.0, 0.0, 0.0, 0.0, 0.0, 0.0, 0.0, 0.0, 0.0, 0.0, 0.0, 0.0, 0.0, 0.0, 0.0, 0.0, 0.0, 0.0, 0.0, 0.0, 0.0, 0.0, 0.0, 0.0, 0.0, 0.0, 0.0, 0.0, 0.0, 0.0, 0.0, 0.0, 0.0, 0.0, 0.0, 0.0, 0.0, 0.0, 0.0, 0.0, 0.0, 0.0, 0.0, 0.0, 0.0, 0.0, 0.0, 0.0, 0.0, 0.0, 0.0, 0.0, 0.0, 0.0, 0.0, 0.0, 0.0, 0.0, 0.0, 0.0, 0.0, 0.0, 0.0, 0.0, 0.0, 0.0, 0.0, 0.0, 0.0, 0.0, 0.0, 0.0, 0.0, 0.0, 0.0, 0.0, 0.0, 0.0, 0.0, 0.0, 0.0, 0.0, 0.0, 0.0, 0.0, 0.0, 0.0, 0.0, 0.0, 0.0, 0.0, 0.0, 0.0, 0.0, 0.0, 0.0, 0.0, 0.0, 0.0, 0.0, 0.0, 0.0, 0.0, 0.0, 0.0, 0.0, 0.0, 0.0, 0.0, 0.0, 0.0, 0.0, 0.0, 0.0, 0.0, 0.0, 0.0, 0.0, 0.0, 0.0, 0.0, 0.0, 0.0, 0.0, 0.0, 0.0, 0.0, 0.0, 0.0, 0.0, 0.0, 0.0, 0.0, 0.0, 0.0, 0.0, 0.0, 0.0, 0.0, 0.0, 0.0, 0.0, 0.0, 0.0, 0.0, 0.0, 0.0, 0.0, 0.0, 0.0, 0.0, 0.0, 0.0, 0.0, 0.0, 0.0, 0.0, 0.0, 0.0, 0.0, 0.0, 0.0, 0.0, 0.0, 0.0, 0.0, 0.0, 0.0, 0.0, 0.0, 0.0, 0.0, 0.0, 0.0, 0.0, 0.0, 0.0, 0.0, 0.0, 0.0, 0.0, 0.0, 0.0, 0.0, 0.0, 0.0, 0.0, 0.0, 0.0, 0.0, 0.0, 0.0, 0.0, 0.0, 0.0, 0.0, 0.0, 0.0, 0.0, 0.0, 0.0, 0.0, 0.0, 0.0, 0.0, 0.0, 0.0, 0.0, 0.0, 0.0, 0.0, 0.0, 0.0, 0.0, 0.0, 0.0, 0.0, 0.0, 0.0, 0.0, 0.0, 0.0, 0.0, 0.0, 0.0, 0.0, 0.0, 0.0, 0.0, 0.0, 0.0, 0.0, 0.0, 0.0, 0.0, 0.0, 0.0, 0.0, 0.0, 0.0, 0.0, 0.0, 0.0, 0.0, 0.0, 0.0, 0.0, 0.0, 0.0, 0.0, 0.0, 0.0, 0.0, 0.0, 0.0, 0.0, 0.0, 0.0, 0.0, 0.0, 0.0, 0.0, 0.0, 0.0, 0.0, 0.0, 0.0, 0.0, 0.0, 0.0, 0.0, 0.0, 0.0, 0.0, 0.0, 0.0, 0.0, 0.0, 0.0, 0.0, 0.0, 0.0, 0.0, 0.0, 0.0, 0.0, 0.0, 0.0, 0.0, 0.0, 0.0, 0.0, 0.0, 0.0, 0.0, 0.0, 0.0, 0.0, 0.0, 0.0, 0.0, 0.0, 0.0, 0.0, 0.0, 0.0, 0.0, 0.0, 0.0, 0.0, 0.0, 0.0, 0.0, 0.0, 0.0, 0.0, 0.0, 0.0, 0.0, 0.0, 0.0, 0.0, 0.0, 0.0, 0.0, 0.0, 0.0, 0.0, 0.0, 0.0, 0.0, 0.0, 0.0, 0.0, 0.0, 0.0, 0.0, 0.0, 0.0, 0.0, 0.0, 0.0, 0.0, 0.0, 0.0, 0.0, 0.0, 0.0, 0.0, 0.0, 0.0, 0.0, 0.0, 0.0, 0.0, 0.0, 0.0, 0.0, 0.0, 0.0, 0.0, 0.0, 0.0, 0.0, 0.0, 0.0, 0.0, 0.0, 0.0, 0.0, 0.0, 0.0, 0.0, 0.0, 0.0, 0.0, 0.0, 0.0, 0.0, 0.0, 0.0, 0.0, 0.0, 0.0, 0.0, 0.0, 0.0, 0.0, 0.0, 0.0, 0.0, 0.0, 0.0, 0.0, 0.0, 0.0, 0.0, 0.0, 0.0, 0.0, 0.0, 0.0, 0.0, 0.0, 0.0, 0.0, 0.0, 0.0, 0.0, 0.0, 0.0, 0.0, 0.0, 0.0, 0.0, 0.0, 0.0, 0.0, 0.0, 0.0, 0.0, 0.0, 0.0, 0.0, 0.0, 0.0, 0.0, 0.0, 0.0, 0.0, 0.0, 0.0, 0.0, 0.0, 0.0, 0.0, 0.0, 0.0, 0.0, 0.0, 0.0, 0.0, 0.0, 0.0, 0.0, 0.0, 0.0, 0.0, 0.0, 0.0, 0.0, 0.0, 0.0, 0.0, 0.0, 0.0, 0.0, 0.0, 0.0, 0.0, 0.0, 0.0, 0.0, 0.0, 0.0, 0.0, 0.0, 0.0, 0.0, 0.0, 0.0, 0.0, 0.0, 0.0, 0.0, 0.0, 0.0, 0.0, 0.0, 0.0, 0.0, 0.0, 0.0, 0.0, 0.0, 0.0, 0.0, 0.0, 0.0, 0.0, 0.0, 0.0, 0.0, 0.0, 0.0, 0.0, 0.0, 0.0, 0.0, 0.0, 0.0, 0.0, 0.0, 0.0, 0.0, 0.0, 0.0, 0.0, 0.0, 0.0, 0.0, 0.0, 0.0, 0.0, 0.0, 0.0, 0.0, 0.0, 0.0, 0.0, 0.0, 0.0, 0.0, 0.0, 0.0, 0.0, 0.0, 0.0, 0.0, 0.0, 0.0, 0.0, 0.0, 0.0, 0.0, 0.0, 0.0, 0.0, 0.0, 0.0, 0.0, 0.0, 0.0, 0.0, 0.0, 0.0, 0.0, 0.0, 0.0, 0.0, 0.0, 0.0, 0.0, 0.0, 0.0, 0.0, 0.0, 0.0, 0.0, 0.0, 0.0, 0.0, 0.0, 0.0, 0.0, 0.0, 0.0, 0.0, 0.0, 0.0, 0.0, 0.0, 0.0, 0.0, 0.0, 0.0, 0.0, 0.0, 0.0, 0.0, 0.0, 0.0, 0.0, 0.0, 0.0, 0.0, 0.0, 0.0, 0.0, 0.0, 0.0, 0.0, 0.0, 0.0, 0.0, 0.0, 0.0, 0.0, 0.0, 0.0, 0.0, 0.0, 0.0, 0.0, 0.0, 0.0, 0.0, 0.0, 0.0, 0.0, 0.0, 0.0, 0.0, 0.0, 0.0, 0.0, 0.0, 0.0, 0.0, 0.0, 0.0, 0.0, 0.0, 0.0, 0.0, 0.0, 0.0, 0.0, 0.0, 0.0, 0.0, 0.0, 0.0, 0.0, 0.0, 0.0, 0.0, 0.0, 0.0, 0.0, 0.0, 0.0, 0.0, 0.0, 0.0, 0.0, 0.0, 0.0, 0.0, 0.0, 0.0, 0.0, 0.0, 0.0, 0.0, 0.0, 0.0, 0.0, 0.0, 0.0, 0.0, 0.0, 0.0, 0.0, 0.0, 0.0, 0.0, 0.0, 0.0, 0.0, 0.0, 0.0, 0.0, 0.0, 0.0, 0.0, 0.0, 0.0, 0.0, 0.0, 0.0, 0.0, 0.0, 0.0, 0.0, 0.0, 0.0, 0.0, 0.0, 0.0, 0.0, 0.0, 0.0, 0.0, 0.0, 0.0, 0.0, 0.0, 0.0, 0.0, 0.0, 0.0, 0.0, 0.0, 0.0, 0.0, 0.0, 0.0, 0.0, 0.0, 0.0, 0.0, 0.0, 0.0, 0.0, 0.0, 0.0, 0.0, 0.0, 0.0, 0.0, 0.0, 0.0, 0.0, 0.0, 0.0, 0.0, 0.0, 0.0, 0.0, 0.0, 0.0, 0.0, 0.0, 0.0, 0.0, 0.0, 0.0, 0.0, 0.0, 0.0, 0.0, 0.0, 0.0, 0.0, 0.0, 0.0, 0.0, 0.0, 0.0, 0.0, 0.0, 0.0, 0.0, 0.0, 0.0, 0.0, 0.0, 0.0, 0.0, 0.0, 0.0, 0.0, 0.0, 0.0, 0.0, 0.0, 0.0, 0.0, 0.0, 0.0, 0.0, 0.0, 0.0, 0.0, 0.0, 0.0, 0.0, 0.0, 0.0, 0.0, 0.0, 0.0, 0.0, 0.0, 0.0, 0.0, 0.0, 0.0, 0.0, 0.0, 0.0, 0.0, 0.0, 0.0, 0.0, 0.0, 0.0, 0.0, 0.0, 0.0, 0.0, 0.0, 0.0, 0.0, 0.0, 0.0, 0.0, 0.0, 0.0, 0.0, 0.0, 0.0, 0.0, 0.0, 0.0, 0.0, 0.0, 0.0, 0.0, 0.0, 0.0, 0.0, 0.0, 0.0, 0.0, 0.0, 0.0, 0.0, 0.0, 0.0, 0.0, 0.0, 0.0, 0.0, 0.0, 0.0, 0.0, 0.0, 0.0, 0.0, 0.0, 0.0, 0.0, 0.0, 0.0, 0.0, 0.0, 0.0, 0.0, 0.0, 0.0, 0.0, 0.0, 0.0, 0.0, 0.0, 0.0, 0.0, 0.0, 0.0, 0.0, 0.0, 0.0, 0.0, 0.0, 0.0, 0.0, 0.0, 0.0, 0.0, 0.0, 0.0, 0.0, 0.0, 0.0, 0.0, 0.0, 0.0, 0.0, 0.0, 0.0, 0.0, 0.0, 0.0, 0.0, 0.0, 0.0, 0.0, 0.0, 0.0, 0.0, 0.0, 0.0, 0.0, 0.0, 0.0, 0.0, 0.0, 0.0, 0.0, 0.0, 0.0, 0.0, 0.0, 0.0, 0.0, 0.0, 0.0, 0.0, 0.0, 0.0, 0.0, 0.0, 0.0, 0.0, 0.0, 0.0, 0.0, 0.0, 0.0, 0.0, 0.0, 0.0, 0.0, 0.0, 0.0, 0.0, 0.0, 0.0, 0.0, 0.0, 0.0, 0.0, 0.0, 0.0, 0.0, 0.0, 0.0, 0.0, 0.0, 0.0, 0.0, 0.0, 0.0, 0.0, 0.0, 0.0, 0.0, 0.0, 0.0, 0.0, 0.0, 0.0, 0.0, 0.0, 0.0, 0.0, 0.0, 0.0, 0.0, 0.0, 0.0, 0.0, 0.0, 0.0, 0.0, 0.0, 0.0, 0.0, 0.0, 0.0, 0.0, 0.0, 0.0, 0.0, 0.0, 0.0, 0.0, 0.0, 0.0, 0.0, 0.0, 0.0, 0.0, 0.0, 0.0, 0.0, 0.0, 0.0, 0.0, 0.0, 0.0, 0.0, 0.0, 0.0, 0.0, 0.0, 0.0, 0.0, 0.0, 0.0, 0.0, 0.0, 0.0, 0.0, 0.0, 0.0, 0.0, 0.0, 0.0, 0.0, 0.0, 0.0, 0.0, 0.0, 0.0, 0.0, 0.0, 0.0, 0.0, 0.0, 0.0, 0.0, 0.0, 0.0, 0.0, 0.0, 0.0, 0.0, 0.0, 0.0, 0.0, 0.0, 0.0, 0.0, 0.0, 0.0, 0.0, 0.0, 0.0, 0.0, 0.0, 0.0, 0.0, 0.0, 0.0, 0.0, 0.0, 0.0, 0.0, 0.0, 0.0, 0.0, 0.0, 0.0, 0.0, 0.0, 0.0, 0.0, 0.0, 0.0, 0.0, 0.0, 0.0, 0.0, 0.0, 0.0, 0.0, 0.0, 0.0, 0.0, 0.0, 0.0, 0.0, 0.0, 0.0, 0.0, 0.0, 0.0, 0.0, 0.0, 0.0, 0.0, 0.0, 0.0, 0.0, 0.0, 0.0, 0.0, 0.0, 0.0, 0.0, 0.0, 0.0, 0.0, 0.0, 0.0, 0.0, 0.0, 0.0, 0.0, 0.0, 0.0, 0.0, 0.0, 0.0, 0.0, 0.0, 0.0, 0.0, 0.0, 0.0, 0.0, 0.0, 0.0, 0.0, 0.0, 0.0, 0.0, 0.0, 0.0, 0.0, 0.0, 0.0, 0.0, 0.0, 0.0, 0.0, 0.0, 0.0, 0.0, 0.0, 0.0, 0.0, 0.0, 0.0, 0.0, 0.0, 0.0, 0.0, 0.0, 0.0, 0.0, 0.0, 0.0, 0.0, 0.0, 0.0, 0.0, 0.0, 0.0, 0.0, 0.0, 0.0, 0.0, 0.0, 0.0, 0.0, 0.0, 0.0, 0.0, 0.0, 0.0, 0.0, 0.0, 0.0, 0.0, 0.0, 0.0, 0.0, 0.0, 0.0, 0.0, 0.0, 0.0, 0.0, 0.0, 0.0, 0.0, 0.0, 0.0, 0.0, 0.0, 0.0, 0.0, 0.0, 0.0, 0.0, 0.0, 0.0, 0.0, 0.0, 0.0, 0.0, 0.0, 0.0, 0.0, 0.0, 0.0, 0.0, 0.0, 0.0, 0.0, 0.0, 0.0, 0.0, 0.0, 0.0, 0.0, 0.0, 0.0, 0.0, 0.0, 0.0, 0.0, 0.0, 0.0, 0.0, 0.0, 0.0, 0.0, 0.0, 0.0, 0.0, 0.0, 0.0, 0.0, 0.0, 0.0, 0.0, 0.0, 0.0, 0.0, 0.0, 0.0, 0.0, 0.0, 0.0, 0.0, 0.0, 0.0, 0.0, 0.0, 0.0, 0.0, 0.0, 0.0, 0.0, 0.0, 0.0, 0.0, 0.0, 0.0, 0.0, 0.0, 0.0, 0.0, 0.0, 0.0, 0.0, 0.0, 0.0, 0.0, 0.0, 0.0, 0.0, 0.0, 0.0, 0.0, 0.0, 0.0, 0.0, 0.0, 0.0, 0.0, 0.0, 0.0, 0.0, 0.0, 0.0, 0.0, 0.0, 0.0, 0.0, 0.0, 0.0, 0.0, 0.0, 0.0, 0.0, 0.0, 0.0, 0.0, 0.0, 0.0, 0.0, 0.0, 0.0, 0.0, 0.0, 0.0, 0.0, 0.0, 0.0, 0.0, 0.0, 0.0, 0.0, 0.0, 0.0, 0.0, 0.0, 0.0, 0.0, 0.0, 0.0, 0.0, 0.0, 0.0, 0.0, 0.0, 0.0, 0.0, 0.0, 0.0, 0.0, 0.0, 0.0, 0.0, 0.0, 0.0, 0.0, 0.0, 0.0, 0.0, 0.0, 0.0, 0.0, 0.0, 0.0, 0.0, 0.0, 0.0, 0.0, 0.0, 0.0, 0.0, 0.0, 0.0, 0.0, 0.0, 0.0, 0.0, 0.0, 0.0, 0.0, 0.0, 0.0, 0.0, 0.0, 0.0, 0.0, 0.0, 0.0, 0.0, 0.0, 0.0, 0.0, 0.0, 0.0, 0.0, 0.0, 0.0, 0.0, 0.0, 0.0, 0.0, 0.0, 0.0, 0.0, 0.0, 0.0, 0.0, 0.0, 0.0, 0.0, 0.0, 0.0, 0.0, 0.0, 0.0, 0.0, 0.0, 0.0, 0.0, 0.0, 0.0, 0.0, 0.0, 0.0, 0.0, 0.0, 0.0, 0.0, 0.0, 0.0, 0.0, 0.0, 0.0, 0.0, 0.0, 0.0, 0.0, 0.0, 0.0, 0.0, 0.0, 0.0, 0.0, 0.0, 0.0, 0.0, 0.0, 0.0, 0.0, 0.0, 0.0, 0.0, 0.0, 0.0, 0.0, 0.0, 0.0, 0.0, 0.0, 0.0, 0.0, 0.0, 0.0, 0.0, 0.0, 0.0, 0.0, 0.0, 0.0, 0.0, 0.0, 0.0, 0.0, 0.0, 0.0, 0.0, 0.0, 0.0, 0.0, 0.0, 0.0, 0.0, 0.0, 0.0, 0.0, 0.0, 0.0, 0.0, 0.0, 0.0, 0.0, 0.0, 0.0, 0.0, 0.0, 0.0, 0.0, 0.0, 0.0, 0.0, 0.0, 0.0, 0.0, 0.0, 0.0, 0.0, 0.0, 0.0, 0.0, 0.0, 0.0, 0.0, 0.0, 0.0, 0.0, 0.0, 0.0, 0.0, 0.0, 0.0, 0.0, 0.0, 0.0, 0.0, 0.0, 0.0, 0.0, 0.0, 0.0, 0.0, 0.0, 0.0, 0.0, 0.0, 0.0, 0.0, 0.0, 0.0, 0.0, 0.0, 0.0, 0.0, 0.0, 0.0, 0.0, 0.0, 0.0, 0.0, 0.0, 0.0, 0.0, 0.0, 0.0, 0.0, 0.0, 0.0, 0.0, 0.0, 0.0, 0.0, 0.0, 0.0, 0.0, 0.0, 0.0, 0.0, 0.0, 0.0, 0.0, 0.0, 0.0, 0.0, 0.0, 0.0, 0.0, 0.0, 0.0, 0.0, 0.0, 0.0, 0.0, 0.0, 0.0, 0.0, 0.0, 0.0, 0.0, 0.0, 0.0, 0.0, 0.0, 0.0, 0.0, 0.0, 0.0, 0.0, 0.0, 0.0, 0.0, 0.0, 0.0, 0.0, 0.0, 0.0, 0.0, 0.0, 0.0, 0.0, 0.0, 0.0, 0.0, 0.0, 0.0, 0.0, 0.0, 0.0, 0.0, 0.0, 0.0, 0.0, 0.0, 0.0, 0.0, 0.0, 0.0, 0.0, 0.0, 0.0, 0.0, 0.0, 0.0, 0.0, 0.0, 0.0, 0.0, 0.0, 0.0, 0.0, 0.0, 0.0, 0.0, 0.0, 0.0, 0.0, 0.0, 0.0, 0.0, 0.0, 0.0, 0.0, 0.0, 0.0, 0.0, 0.0, 0.0, 0.0, 0.0, 0.0, 0.0, 0.0, 0.0, 0.0, 0.0, 0.0, 0.0, 0.0, 0.0, 0.0, 0.0, 0.0, 0.0, 0.0, 0.0, 0.0, 0.0, 0.0, 0.0, 0.0, 0.0, 0.0, 0.0, 0.0, 0.0, 0.0, 0.0, 0.0, 0.0, 0.0, 0.0, 0.0, 0.0, 0.0, 0.0, 0.0, 0.0, 0.0, 0.0, 0.0, 0.0, 0.0, 0.0, 0.0, 0.0, 0.0, 0.0, 0.0, 0.0, 0.0, 0.0, 0.0, 0.0, 0.0, 0.0, 0.0, 0.0, 0.0, 0.0, 0.0, 0.0, 0.0, 0.0, 0.0, 0.0, 0.0, 0.0, 0.0, 0.0, 0.0, 0.0, 0.0, 0.0, 0.0, 0.0, 0.0, 0.0, 0.0, 0.0, 0.0, 0.0, 0.0, 0.0, 0.0, 0.0, 0.0, 0.0, 0.0, 0.0, 0.0, 0.0, 0.0, 0.0, 0.0, 0.0, 0.0, 0.0, 0.0, 0.0, 0.0, 0.0, 0.0, 0.0, 0.0, 0.0, 0.0, 0.0, 0.0, 0.0, 0.0, 0.0, 0.0, 0.0, 0.0, 0.0, 0.0, 0.0, 0.0, 0.0, 0.0, 0.0, 0.0, 0.0, 0.0, 0.0, 0.0, 0.0, 0.0, 0.0, 0.0, 0.0, 0.0, 0.0, 0.0, 0.0, 0.0, 0.0, 0.0, 0.0, 0.0, 0.0, 0.0, 0.0, 0.0, 0.0, 0.0, 0.0, 0.0, 0.0, 0.0, 0.0, 0.0, 0.0, 0.0, 0.0, 0.0, 0.0, 0.0, 0.0, 0.0, 0.0, 0.0, 0.0, 0.0, 0.0, 0.0, 0.0, 0.0, 0.0, 0.0, 0.0, 0.0, 0.0, 0.0, 0.0, 0.0, 0.0, 0.0, 0.0, 0.0, 0.0, 0.0, 0.0, 0.0, 0.0, 0.0, 0.0, 0.0, 0.0, 0.0, 0.0, 0.0, 0.0, 0.0, 0.0, 0.0, 0.0, 0.0, 0.0, 0.0, 0.0, 0.0, 0.0, 0.0, 0.0, 0.0, 0.0, 0.0, 0.0, 0.0, 0.0, 0.0, 0.0, 0.0, 0.0, 0.0, 0.0, 0.0, 0.0, 0.0, 0.0, 0.0, 0.0, 0.0, 0.0, 0.0, 0.0, 0.0, 0.0, 0.0, 0.0, 0.0, 0.0, 0.0, 0.0, 0.0, 0.0, 0.0, 0.0, 0.0, 0.0, 0.0, 0.0, 0.0, 0.0, 0.0, 0.0, 0.0, 0.0, 0.0, 0.0, 0.0, 0.0, 0.0, 0.0, 0.0, 0.0, 0.0, 0.0, 0.0, 0.0, 0.0, 0.0, 0.0, 0.0, 0.0, 0.0, 0.0, 0.0, 0.0, 0.0, 0.0, 0.0, 0.0, 0.0, 0.0, 0.0, 0.0, 0.0, 0.0, 0.0, 0.0, 0.0, 0.0, 0.0, 0.0, 0.0, 0.0, 0.0, 0.0, 0.0, 0.0, 0.0, 0.0, 0.0, 0.0, 0.0, 0.0, 0.0, 0.0, 0.0, 0.0, 0.0, 0.0, 0.0, 0.0, 0.0, 0.0, 0.0, 0.0, 0.0, 0.0, 0.0, 0.0, 0.0, 0.0, 0.0, 0.0, 0.0, 0.0, 0.0, 0.0, 0.0, 0.0, 0.0, 0.0, 0.0, 0.0, 0.0, 0.0, 0.0, 0.0, 0.0, 0.0, 0.0, 0.0, 0.0, 0.0, 0.0, 0.0, 0.0, 0.0, 0.0, 0.0, 0.0, 0.0, 0.0, 0.0, 0.0, 0.0, 0.0, 0.0, 0.0, 0.0, 0.0, 0.0, 0.0, 0.0, 0.0, 0.0, 0.0, 0.0, 0.0, 0.0, 0.0, 0.0, 0.0, 0.0, 0.0, 0.0, 0.0, 0.0, 0.0, 0.0, 0.0, 0.0, 0.0, 0.0, 0.0, 0.0, 0.0, 0.0, 0.0, 0.0, 0.0, 0.0, 0.0, 0.0, 0.0, 0.0, 0.0, 0.0, 0.0, 0.0, 0.0, 0.0, 0.0, 0.0, 0.0, 0.0, 0.0, 0.0, 0.0, 0.0, 0.0, 0.0, 0.0, 0.0, 0.0, 0.0, 0.0, 0.0, 0.0, 0.0, 0.0, 0.0, 0.0, 0.0, 0.0, 0.0, 0.0, 0.0, 0.0, 0.0, 0.0, 0.0, 0.0, 0.0, 0.0, 0.0, 0.0, 0.0, 0.0, 0.0, 0.0, 0.0, 0.0, 0.0, 0.0, 0.0, 0.0, 0.0, 0.0, 0.0, 0.0, 0.0, 0.0, 0.0, 0.0, 0.0, 0.0, 0.0, 0.0, 0.0, 0.0, 0.0, 0.0, 0.0, 0.0, 0.0, 0.0, 0.0, 0.0, 0.0, 0.0, 0.0, 0.0, 0.0, 0.0, 0.0, 0.0, 0.0, 0.0, 0.0, 0.0, 0.0, 0.0, 0.0, 0.0, 0.0, 0.0, 0.0, 0.0, 0.0, 0.0, 0.0, 0.0, 0.0, 0.0, 0.0, 0.0, 0.0, 0.0, 0.0, 0.0, 0.0, 0.0, 0.0, 0.0, 0.0, 0.0, 0.0, 0.0, 0.0, 0.0, 0.0, 0.0, 0.0, 0.0, 0.0, 0.0, 0.0, 0.0, 0.0, 0.0, 0.0, 0.0, 0.0, 0.0, 0.0, 0.0, 0.0, 0.0, 0.0, 0.0, 0.0, 0.0, 0.0, 0.0, 0.0, 0.0, 0.0, 0.0, 0.0, 0.0, 0.0, 0.0, 0.0, 0.0, 0.0, 0.0, 0.0, 0.0, 0.0, 0.0, 0.0, 0.0, 0.0, 0.0, 0.0, 0.0, 0.0, 0.0, 0.0, 0.0, 0.0, 0.0, 0.0, 0.0, 0.0, 0.0, 0.0, 0.0, 0.0, 0.0, 0.0, 0.0, 0.0, 0.0, 0.0, 0.0, 0.0, 0.0, 0.0, 0.0, 0.0, 0.0, 0.0, 0.0, 0.0, 0.0, 0.0, 0.0, 0.0, 0.0, 0.0, 0.0, 0.0, 0.0, 0.0, 0.0, 0.0, 0.0, 0.0, 0.0, 0.0, 0.0, 0.0, 0.0, 0.0, 0.0, 0.0, 0.0, 0.0, 0.0, 0.0, 0.0, 0.0, 0.0, 0.0, 0.0, 0.0, 0.0, 0.0, 0.0, 0.0, 0.0, 0.0, 0.0, 0.0, 0.0, 0.0, 0.0, 0.0, 0.0, 0.0, 0.0, 0.0, 0.0, 0.0, 0.0, 0.0, 0.0, 0.0, 0.0, 0.0, 0.0, 0.0, 0.0, 0.0, 0.0, 0.0, 0.0, 0.0, 0.0, 0.0, 0.0, 0.0, 0.0, 0.0, 0.0, 0.0, 0.0, 0.0, 0.0, 0.0, 0.0, 0.0, 0.0, 0.0, 0.0, 0.0, 0.0, 0.0, 0.0, 0.0, 0.0, 0.0, 0.0, 0.0, 0.0, 0.0, 0.0, 0.0, 0.0, 0.0, 0.0, 0.0, 0.0, 0.0, 0.0, 0.0, 0.0, 0.0, 0.0, 0.0, 0.0, 0.0, 0.0, 0.0, 0.0, 0.0, 0.0, 0.0, 0.0, 0.0, 0.0, 0.0, 0.0, 0.0, 0.0, 0.0, 0.0, 0.0, 0.0, 0.0, 0.0, 0.0, 0.0, 0.0, 0.0, 0.0, 0.0, 0.0, 0.0, 0.0, 0.0, 0.0, 0.0, 0.0, 0.0, 0.0, 0.0, 0.0, 0.0, 0.0, 0.0, 0.0, 0.0, 0.0, 0.0, 0.0, 0.0, 0.0, 0.0, 0.0, 0.0, 0.0, 0.0, 0.0, 0.0, 0.0, 0.0, 0.0, 0.0, 0.0, 0.0, 0.0, 0.0, 0.0, 0.0, 0.0, 0.0, 0.0, 0.0, 0.0, 0.0, 0.0, 0.0, 0.0, 0.0, 0.0, 0.0, 0.0, 0.0, 0.0, 0.0, 0.0, 0.0, 0.0, 0.0, 0.0, 0.0, 0.0, 0.0, 0.0, 0.0, 0.0, 0.0, 0.0, 0.0, 0.0, 0.0, 0.0, 0.0, 0.0, 0.0, 0.0, 0.0, 0.0, 0.0, 0.0, 0.0, 0.0, 0.0, 0.0, 0.0, 0.0, 0.0, 0.0, 0.0, 0.0, 0.0, 0.0, 0.0, 0.0, 0.0, 0.0, 0.0, 0.0, 0.0, 0.0, 0.0, 0.0, 0.0, 0.0, 0.0, 0.0, 0.0, 0.0, 0.0, 0.0, 0.0, 0.0, 0.0, 0.0, 0.0, 0.0, 0.0, 0.0, 0.0, 0.0, 0.0, 0.0, 0.0, 0.0, 0.0, 0.0, 0.0, 0.0, 0.0, 0.0, 0.0, 0.0, 0.0, 0.0, 0.0, 0.0, 0.0, 0.0, 0.0, 0.0, 0.0, 0.0, 0.0, 0.0, 0.0, 0.0, 0.0, 0.0, 0.0, 0.0, 0.0, 0.0, 0.0, 0.0, 0.0, 0.0, 0.0, 0.0, 0.0, 0.0, 0.0, 0.0, 0.0, 0.0, 0.0, 0.0, 0.0, 0.0, 0.0, 0.0, 0.0, 0.0, 0.0, 0.0, 0.0, 0.0, 0.0, 0.0, 0.0, 0.0, 0.0, 0.0, 0.0, 0.0, 0.0, 0.0, 0.0, 0.0, 0.0, 0.0, 0.0, 0.0, 0.0, 0.0, 0.0, 0.0, 0.0, 0.0, 0.0, 0.0, 0.0, 0.0, 0.0, 0.0, 0.0, 0.0, 0.0, 0.0, 0.0, 0.0, 0.0, 0.0, 0.0, 0.0, 0.0, 0.0, 0.0, 0.0, 0.0, 0.0, 0.0, 0.0, 0.0, 0.0, 0.0, 0.0, 0.0, 0.0, 0.0, 0.0, 0.0, 0.0, 0.0, 0.0, 0.0, 0.0, 0.0, 0.0, 0.0, 0.0, 0.0, 0.0, 0.0, 0.0, 0.0, 0.0, 0.0, 0.0, 0.0, 0.0, 0.0, 0.0, 0.0, 0.0, 0.0, 0.0, 0.0, 0.0, 0.0, 0.0, 0.0, 0.0, 0.0, 0.0, 0.0, 0.0, 0.0, 0.0, 0.0, 0.0, 0.0, 0.0, 0.0, 0.0, 0.0, 0.0, 0.0, 0.0, 0.0, 0.0, 0.0, 0.0, 0.0, 0.0, 0.0, 0.0, 0.0, 0.0, 0.0, 0.0, 0.0, 0.0, 0.0, 0.0, 0.0, 0.0, 0.0, 0.0, 0.0, 0.0, 0.0, 0.0, 0.0, 0.0, 0.0, 0.0, 0.0, 0.0, 0.0, 0.0, 0.0, 0.0, 0.0, 0.0, 0.0, 0.0, 0.0, 0.0, 0.0, 0.0, 0.0, 0.0, 0.0, 0.0, 0.0, 0.0, 0.0, 0.0, 0.0, 0.0, 0.0, 0.0, 0.0, 0.0, 0.0, 0.0, 0.0, 0.0, 0.0, 0.0, 0.0, 0.0, 0.0, 0.0, 0.0, 0.0, 0.0, 0.0, 0.0, 0.0, 0.0, 0.0, 0.0, 0.0, 0.0, 0.0, 0.0, 0.0, 0.0, 0.0, 0.0, 0.0, 0.0, 0.0, 0.0, 0.0, 0.0, 0.0, 0.0, 0.0, 0.0, 0.0, 0.0, 0.0, 0.0, 0.0, 0.0, 0.0, 0.0, 0.0, 0.0, 0.0, 0.0, 0.0, 0.0, 0.0, 0.0, 0.0, 0.0, 0.0, 0.0, 0.0, 0.0, 0.0, 0.0, 0.0, 0.0, 0.0, 0.0, 0.0, 0.0, 0.0, 0.0, 0.0, 0.0, 0.0, 0.0, 0.0, 0.0, 0.0, 0.0, 0.0, 0.0, 0.0, 0.0, 0.0, 0.0, 0.0, 0.0, 0.0, 0.0, 0.0, 0.0, 0.0, 0.0, 0.0, 0.0, 0.0, 0.0, 0.0, 0.0, 0.0, 0.0, 0.0, 0.0, 0.0, 0.0, 0.0, 0.0, 0.0, 0.0, 0.0, 0.0, 0.0, 0.0, 0.0, 0.0, 0.0, 0.0, 0.0, 0.0, 0.0, 0.0, 0.0, 0.0, 0.0, 0.0, 0.0, 0.0, 0.0, 0.0, 0.0, 0.0, 0.0, 0.0, 0.0, 0.0, 0.0, 0.0, 0.0, 0.0, 0.0, 0.0, 0.0, 0.0, 0.0, 0.0, 0.0, 0.0, 0.0, 0.0, 0.0, 0.0, 0.0, 0.0, 0.0, 0.0, 0.0, 0.0, 0.0, 0.0, 0.0, 0.0, 0.0, 0.0, 0.0, 0.0, 0.0, 0.0, 0.0, 0.0, 0.0, 0.0, 0.0, 0.0, 0.0, 0.0, 0.0, 0.0, 0.0, 0.0, 0.0, 0.0, 0.0, 0.0, 0.0, 0.0, 0.0, 0.0, 0.0, 0.0, 0.0, 0.0, 0.0, 0.0, 0.0, 0.0, 0.0, 0.0, 0.0, 0.0, 0.0, 0.0, 0.0, 0.0, 0.0, 0.0, 0.0, 0.0, 0.0, 0.0, 0.0, 0.0, 0.0, 0.0, 0.0, 0.0, 0.0, 0.0, 0.0, 0.0, 0.0, 0.0, 0.0, 0.0, 0.0, 0.0, 0.0, 0.0, 0.0, 0.0, 0.0, 0.0, 0.0, 0.0, 0.0, 0.0, 0.0, 0.0, 0.0, 0.0, 0.0, 0.0, 0.0, 0.0, 0.0, 0.0, 0.0, 0.0, 0.0, 0.0, 0.0, 0.0, 0.0, 0.0, 0.0, 0.0, 0.0, 0.0, 0.0, 0.0, 0.0, 0.0, 0.0, 0.0, 0.0, 0.0, 0.0, 0.0, 0.0, 0.0, 0.0, 0.0, 0.0, 0.0, 0.0, 0.0, 0.0, 0.0, 0.0, 0.0, 0.0, 0.0, 0.0, 0.0, 0.0, 0.0, 0.0, 0.0, 0.0, 0.0, 0.0, 0.0, 0.0, 0.0, 0.0, 0.0, 0.0, 0.0, 0.0, 0.0, 0.0, 0.0, 0.0, 0.0, 0.0, 0.0, 0.0, 0.0, 0.0, 0.0, 0.0, 0.0, 0.0, 0.0, 0.0, 0.0, 0.0, 0.0, 0.0, 0.0, 0.0, 0.0, 0.0, 0.0, 0.0, 0.0, 0.0, 0.0, 0.0, 0.0, 0.0, 0.0, 0.0, 0.0, 0.0, 0.0, 0.0, 0.0, 0.0, 0.0, 0.0, 0.0, 0.0, 0.0, 0.0, 0.0, 0.0, 0.0, 0.0, 0.0, 0.0, 0.0, 0.0, 0.0, 0.0, 0.0, 0.0, 0.0, 0.0, 0.0, 0.0, 0.0, 0.0, 0.0, 0.0, 0.0, 0.0, 0.0, 0.0, 0.0, 0.0, 0.0, 0.0, 0.0, 0.0, 0.0, 0.0, 0.0, 0.0, 0.0, 0.0, 0.0, 0.0, 0.0, 0.0, 0.0, 0.0, 0.0, 0.0, 0.0, 0.0, 0.0, 0.0, 0.0, 0.0, 0.0, 0.0, 0.0, 0.0, 0.0, 0.0, 0.0, 0.0, 0.0, 0.0, 0.0, 0.0, 0.0, 0.0, 0.0, 0.0, 0.0, 0.0, 0.0, 0.0, 0.0, 0.0, 0.0, 0.0, 0.0, 0.0, 0.0, 0.0, 0.0, 0.0, 0.0, 0.0, 0.0, 0.0, 0.0, 0.0, 0.0, 0.0, 0.0, 0.0, 0.0, 0.0, 0.0, 0.0, 0.0, 0.0, 0.0, 0.0, 0.0, 0.0, 0.0, 0.0, 0.0, 0.0, 0.0, 0.0, 0.0, 0.0, 0.0, 0.0, 0.0, 0.0, 0.0, 0.0, 0.0, 0.0, 0.0, 0.0, 0.0, 0.0, 0.0, 0.0, 0.0, 0.0, 0.0, 0.0, 0.0, 0.0, 0.0, 0.0, 0.0, 0.0, 0.0, 0.0, 0.0, 0.0, 0.0, 0.0, 0.0, 0.0, 0.0, 0.0, 0.0, 0.0, 0.0, 0.0, 0.0, 0.0, 0.0, 0.0, 0.0, 0.0, 0.0, 0.0, 0.0, 0.0, 0.0, 0.0, 0.0, 0.0, 0.0, 0.0, 0.0, 0.0, 0.0, 0.0, 0.0, 0.0, 0.0, 0.0, 0.0, 0.0, 0.0, 0.0, 0.0, 0.0, 0.0, 0.0, 0.0, 0.0, 0.0, 0.0, 0.0, 0.0, 0.0, 0.0, 0.0, 0.0, 0.0, 0.0, 0.0, 0.0, 0.0, 0.0, 0.0, 0.0, 0.0, 0.0, 0.0, 0.0, 0.0, 0.0, 0.0, 0.0, 0.0, 0.0, 0.0, 0.0, 0.0, 0.0, 0.0, 0.0, 0.0, 0.0, 0.0, 0.0, 0.0, 0.0, 0.0, 0.0, 0.0, 0.0, 0.0, 0.0, 0.0, 0.0, 0.0, 0.0, 0.0, 0.0, 0.0, 0.0, 0.0, 0.0, 0.0, 0.0, 0.0, 0.0, 0.0, 0.0, 0.0, 0.0, 0.0, 0.0, 0.0, 0.0, 0.0, 0.0, 0.0, 0.0, 0.0, 0.0, 0.0, 0.0, 0.0, 0.0, 0.0, 0.0, 0.0, 0.0, 0.0, 0.0, 0.0, 0.0, 0.0, 0.0, 0.0, 0.0, 0.0, 0.0, 0.0, 0.0, 0.0, 0.0, 0.0, 0.0, 0.0, 0.0, 0.0, 0.0, 0.0, 0.0, 0.0, 0.0, 0.0, 0.0, 0.0, 0.0, 0.0, 0.0, 0.0, 0.0, 0.0, 0.0, 0.0, 0.0, 0.0, 0.0, 0.0, 0.0, 0.0, 0.0, 0.0, 0.0, 0.0, 0.0, 0.0, 0.0, 0.0, 0.0, 0.0, 0.0, 0.0, 0.0, 0.0, 0.0, 0.0, 0.0, 0.0, 0.0, 0.0, 0.0, 0.0, 0.0, 0.0, 0.0, 0.0, 0.0, 0.0, 0.0, 0.0, 0.0, 0.0, 0.0, 0.0, 0.0, 0.0, 0.0, 0.0, 0.0, 0.0, 0.0, 0.0, 0.0, 0.0, 0.0, 0.0, 0.0, 0.0, 0.0, 0.0, 0.0, 0.0, 0.0, 0.0, 0.0, 0.0, 0.0, 0.0, 0.0, 0.0, 0.0, 0.0, 0.0, 0.0, 0.0, 0.0, 0.0, 0.0, 0.0, 0.0, 0.0, 0.0, 0.0, 0.0, 0.0, 0.0, 0.0, 0.0, 0.0, 0.0, 0.0, 0.0, 0.0, 0.0, 0.0, 0.0, 0.0, 0.0, 0.0, 0.0, 0.0, 0.0, 0.0, 0.0, 0.0, 0.0, 0.0, 0.0, 0.0, 0.0, 0.0, 0.0, 0.0, 0.0, 0.0, 0.0, 0.0, 0.0, 0.0, 0.0, 0.0, 0.0, 0.0, 0.0, 0.0, 0.0, 0.0, 0.0, 0.0, 0.0, 0.0, 0.0, 0.0, 0.0, 0.0, 0.0, 0.0, 0.0, 0.0, 0.0, 0.0, 0.0, 0.0, 0.0, 0.0, 0.0, 0.0, 0.0, 0.0, 0.0, 0.0, 0.0, 0.0, 0.0, 0.0, 0.0, 0.0, 0.0, 0.0, 0.0, 0.0, 0.0, 0.0, 0.0, 0.0, 0.0, 0.0, 0.0, 0.0, 0.0, 0.0, 0.0, 0.0, 0.0, 0.0, 0.0, 0.0, 0.0, 0.0, 0.0, 0.0, 0.0, 0.0, 0.0, 0.0, 0.0, 0.0, 0.0, 0.0, 0.0, 0.0, 0.0, 0.0, 0.0, 0.0, 0.0, 0.0, 0.0, 0.0, 0.0, 0.0, 0.0, 0.0, 0.0, 0.0, 0.0, 0.0, 0.0, 0.0, 0.0, 0.0, 0.0, 0.0, 0.0, 0.0, 0.0, 0.0, 0.0, 0.0, 0.0, 0.0, 0.0, 0.0, 0.0, 0.0, 0.0, 0.0, 0.0, 0.0, 0.0, 0.0, 0.0, 0.0, 0.0, 0.0, 0.0, 0.0, 0.0, 0.0, 0.0, 0.0, 0.0, 0.0, 0.0, 0.0, 0.0, 0.0, 0.0, 0.0, 0.0, 0.0, 0.0, 0.0, 0.0, 0.0, 0.0, 0.0, 0.0, 0.0, 0.0, 0.0, 0.0, 0.0, 0.0, 0.0, 0.0, 0.0, 0.0, 0.0, 0.0, 0.0, 0.0, 0.0, 0.0, 0.0])
me_circle.update()

# ---- objects
ob_sawblade = bpy.data.objects.new('Sawblade', me_circle)

# ---- transforms, parenting, visibility, modifiers, constraints
ob_sawblade.location = (0.0, 0.0, 0.0)
ob_sawblade.rotation_euler = (1.571, -0.0, 0.0)

# ---- collection membership
col_collection.objects.link(ob_sawblade)

# ---- scene / render settings (as saved in the file)
scene.frame_start = 1; scene.frame_end = 250; scene.frame_set(1)
scene.render.engine = 'BLENDER_EEVEE_NEXT'
scene.cycles.sampling_pattern = 'TABULATED_SOBOL'
scene.eevee.ray_tracing_options.trace_max_roughness = 0.0
bpy.context.view_layer.update()

# ---- added for rendering (the .blend has no active camera and no usable light): camera, sun
cam_auto = bpy.data.cameras.new('AutoCamera')
cam_auto.lens = 50.0
cam_auto.sensor_width = 36.0
cam_auto.clip_end = 1000.0
ob_auto_camera = bpy.data.objects.new('AutoCamera', cam_auto)
scene.collection.objects.link(ob_auto_camera)
ob_auto_camera.location = (0.590807, -0.723422, 0.485909)
ob_auto_camera.rotation_euler = (1.09748, -7.21219e-08, 0.694738)
scene.camera = ob_auto_camera
light_auto_sun = bpy.data.lights.new('AutoSun', 'SUN')
light_auto_sun.energy = 3.0
light_auto_sun.angle = 0.0523599
ob_auto_sun = bpy.data.objects.new('AutoSun', light_auto_sun)
scene.collection.objects.link(ob_auto_sun)
ob_auto_sun.rotation_euler = (0.872665, 0.174533, 0.523599)
bpy.context.view_layer.update()
